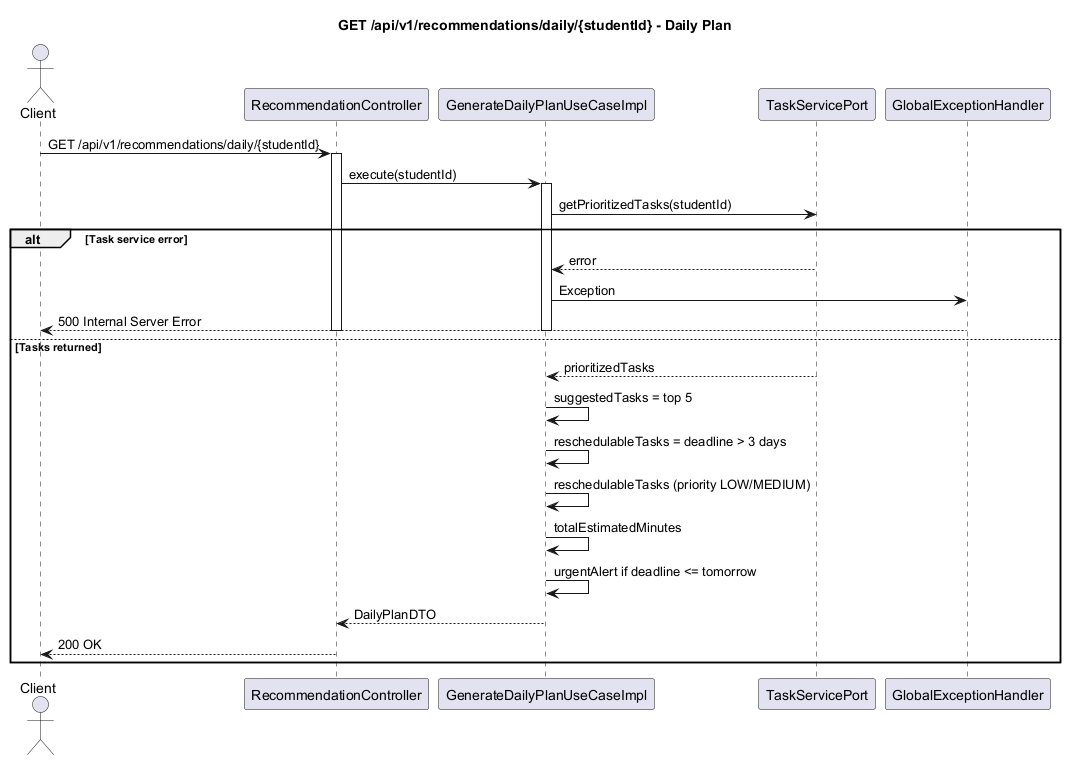

The diagram above was rendered by PlantUML. Its source (embedded in the PNG):
@startuml
' Sequence diagram: GET /api/v1/recommendations/daily/{studentId}

title GET /api/v1/recommendations/daily/{studentId} - Daily Plan

actor Client
participant "RecommendationController" as Controller
participant "GenerateDailyPlanUseCaseImpl" as UseCase
participant "TaskServicePort" as TaskPort
participant "GlobalExceptionHandler" as ErrorHandler


Client -> Controller: GET /api/v1/recommendations/daily/{studentId}
activate Controller
Controller -> UseCase: execute(studentId)
activate UseCase

UseCase -> TaskPort: getPrioritizedTasks(studentId)
alt Task service error
  TaskPort --> UseCase: error
  UseCase -> ErrorHandler: Exception
  ErrorHandler --> Client: 500 Internal Server Error
  deactivate UseCase
  deactivate Controller
else Tasks returned
  TaskPort --> UseCase: prioritizedTasks

  UseCase -> UseCase: suggestedTasks = top 5
  UseCase -> UseCase: reschedulableTasks = deadline > 3 days
  UseCase -> UseCase: reschedulableTasks (priority LOW/MEDIUM)
  UseCase -> UseCase: totalEstimatedMinutes
  UseCase -> UseCase: urgentAlert if deadline <= tomorrow

  UseCase --> Controller: DailyPlanDTO
  Controller --> Client: 200 OK
  deactivate UseCase
  deactivate Controller
end

@enduml